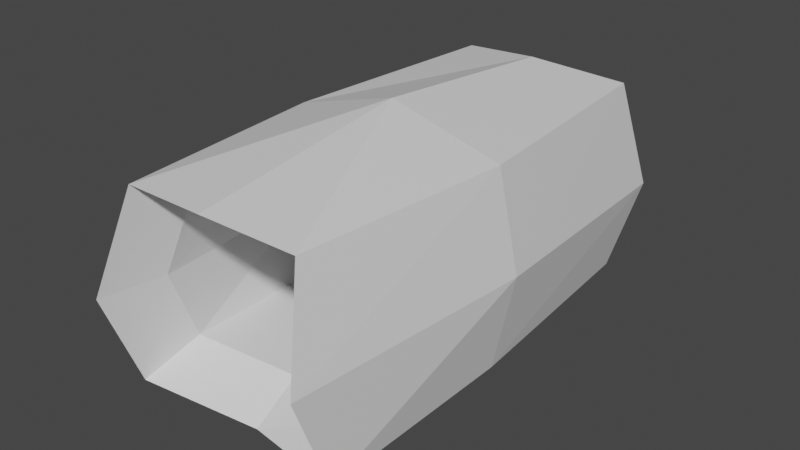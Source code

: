 # Source: radius.blend  (saved by Blender 3.4.6; exported with 4.5.12 LTS)
import bpy
from mathutils import Matrix  # noqa: F401  (used for matrix-valued properties, if any)

bpy.ops.wm.read_factory_settings(use_empty=True)
scene = bpy.context.scene
scene.name = 'Scene'

# ---- collections
col_collection = bpy.data.collections.new('Collection'); scene.collection.children.link(col_collection)

# ---- materials (node trees are filled in below, after node groups)
mat_material = bpy.data.materials.new('Material')
mat_material.alpha_threshold = 0.0
mat_material.use_transparent_shadow = False
mat_material.roughness = 0.5
mat_material.line_color = (0.0, 0.0, 0.0, 1.0)

# ---- material node trees
mat_material.use_nodes = True; mat_material.node_tree.nodes.clear()
_N = mat_material.node_tree.nodes; _L = mat_material.node_tree.links
n0 = _N.new('ShaderNodeOutputMaterial'); n0.name = 'Material Output'; n0.location = (300, 300)
n1 = _N.new('ShaderNodeBsdfPrincipled'); n1.name = 'Principled BSDF'; n1.location = (10, 300)
n1.distribution = 'GGX'
n1.subsurface_method = 'RANDOM_WALK_SKIN'
n1.inputs[3].default_value = 1.45
n1.inputs[27].default_value = (0.0, 0.0, 0.0, 1.0)
n1.inputs[28].default_value = 1.0
_L.new(n1.outputs[0], n0.inputs[0])
n0.is_active_output = True

# ---- world
world_world = bpy.data.worlds.new('World'); scene.world = world_world
world_world.use_nodes = True; world_world.node_tree.nodes.clear()
_N = world_world.node_tree.nodes; _L = world_world.node_tree.links
n0 = _N.new('ShaderNodeOutputWorld'); n0.name = 'World Output'; n0.location = (300, 300)
n1 = _N.new('ShaderNodeBackground'); n1.name = 'Background'; n1.location = (10, 300)
n1.inputs[0].default_value = (0.05088, 0.05088, 0.05088, 1.0)
_L.new(n1.outputs[0], n0.inputs[0])
n0.is_active_output = True
world_world.color = (0.05088, 0.05088, 0.05088)
world_world.use_sun_shadow = False
world_world.sun_shadow_jitter_overblur = 0.0

# ---- meshes
me_cube = bpy.data.meshes.new('Cube')
me_cube.from_pydata([(-0.5344, 0.3602, 0.5822), (-0.5412, 0.3562, -0.5788), (-0.5344, -0.316, 0.5777), (-0.6501, -0.3064, -0.5788), (-0.6501, 0.008928, -0.5788), (0.0, 0.342, -0.6725), (-0.6501, -0.3623, -0.0005306), (-0.6501, 0.3974, -0.05914), (0.0, -0.3278, 0.6119), (0.0, -0.2652, -0.6696), (-0.6501, 0.008928, 0.5777), (0.0, 0.325, 0.6584), (0.0, -0.01113, -0.7079), (-0.7678, 0.01246, -0.0005306), (0.0, 0.001732, 0.7685), (-0.4938, 0.272, 0.4322), (-0.4988, 0.269, -0.4321), (-0.4938, -0.2315, 0.4289), (-0.5799, -0.2243, -0.4321), (-0.5799, 0.01046, -0.4321), (0.0, 0.2584, -0.5018), (-0.5799, -0.2659, -0.00159), (-0.5799, 0.2997, -0.04522), (0.0, -0.2402, 0.4543), (0.0, -0.1936, -0.4997), (-0.5799, 0.01046, 0.4289), (0.0, 0.2457, 0.489), (0.0, -0.004474, -0.5282), (-0.6675, 0.01309, -0.00159), (0.0, 0.005104, 0.5709)], [], [(14, 8, 2, 10), (13, 7, 0, 10), (4, 3, 9, 12), (1, 4, 12, 5), (4, 1, 7, 13), (3, 4, 13, 6), (6, 13, 10, 2), (11, 14, 10, 0), (29, 25, 17, 23), (28, 25, 15, 22), (19, 27, 24, 18), (16, 20, 27, 19), (19, 28, 22, 16), (18, 21, 28, 19), (21, 17, 25, 28), (26, 15, 25, 29), (6, 2, 17, 21), (9, 3, 18, 24), (7, 1, 16, 22), (3, 6, 21, 18), (2, 8, 23, 17), (11, 0, 15, 26), (1, 5, 20, 16), (0, 7, 22, 15)])
_uv = me_cube.uv_layers.new(name='UVMap')
_uv.uv.foreach_set('vector', [0.75, 0.625, 0.75, 0.75, 0.875, 0.75, 0.875, 0.625, 0.5, 0.125, 0.5, 0.25, 0.625, 0.25, 0.625, 0.125, 0.125, 0.625, 0.125, 0.75, 0.25, 0.75, 0.25, 0.625, 0.125, 0.5, 0.125, 0.625, 0.25, 0.625, 0.25, 0.5, 0.375, 0.125, 0.375, 0.25, 0.5, 0.25, 0.5, 0.125, 0.375, 0.0, 0.375, 0.125, 0.5, 0.125, 0.5, 0.0, 0.5, 0.0, 0.5, 0.125, 0.625, 0.125, 0.625, 0.0, 0.75, 0.5, 0.75, 0.625, 0.875, 0.625, 0.875, 0.5, 0.75, 0.625, 0.875, 0.625, 0.875, 0.75, 0.75, 0.75, 0.5, 0.125, 0.625, 0.125, 0.625, 0.25, 0.5, 0.25, 0.125, 0.625, 0.25, 0.625, 0.25, 0.75, 0.125, 0.75, 0.125, 0.5, 0.25, 0.5, 0.25, 0.625, 0.125, 0.625, 0.375, 0.125, 0.5, 0.125, 0.5, 0.25, 0.375, 0.25, 0.375, 0.0, 0.5, 0.0, 0.5, 0.125, 0.375, 0.125, 0.5, 0.0, 0.625, 0.0, 0.625, 0.125, 0.5, 0.125, 0.75, 0.5, 0.875, 0.5, 0.875, 0.625, 0.75, 0.625, 0.5, 0.0, 0.625, 0.0, 0.625, 0.0, 0.5, 0.0, 0.25, 0.75, 0.125, 0.75, 0.125, 0.75, 0.25, 0.75, 0.5, 0.25, 0.375, 0.25, 0.375, 0.25, 0.5, 0.25, 0.375, 0.0, 0.5, 0.0, 0.5, 0.0, 0.375, 0.0, 0.875, 0.75, 0.75, 0.75, 0.75, 0.75, 0.875, 0.75, 0.75, 0.5, 0.875, 0.5, 0.875, 0.5, 0.75, 0.5, 0.125, 0.5, 0.25, 0.5, 0.25, 0.5, 0.125, 0.5, 0.625, 0.25, 0.5, 0.25, 0.5, 0.25, 0.625, 0.25])
me_cube.materials.append(mat_material)
me_cube.use_mirror_vertex_groups = False
me_cube.update()

# ---- objects
ob_cube = bpy.data.objects.new('Cube', me_cube)

# ---- transforms, parenting, visibility, modifiers, constraints
ob_cube.location = (0.0, 0.0, 0.0)
ob_cube.scale = (0.4612, 1.8, 0.4612)
ob_cube.lock_rotations_4d = False
ob_cube.empty_display_type = 'ARROWS'
ob_cube.lineart.crease_threshold = 0.0
_m = ob_cube.modifiers.new('Mirror', 'MIRROR')
_m.use_clip = True

# ---- collection membership
col_collection.objects.link(ob_cube)

# ---- scene / render settings (as saved in the file)
scene.frame_start = 1; scene.frame_end = 250; scene.frame_set(1)
scene.render.engine = 'BLENDER_EEVEE_NEXT'
scene.cycles.sampling_pattern = 'TABULATED_SOBOL'
scene.cycles.use_light_tree = False
scene.view_settings.view_transform = 'Filmic'
bpy.context.view_layer.update()

# ---- added for rendering (the .blend has no active camera and no usable light): camera, sun
cam_auto = bpy.data.cameras.new('AutoCamera')
cam_auto.lens = 50.0
cam_auto.sensor_width = 36.0
cam_auto.clip_end = 1000.0
ob_auto_camera = bpy.data.objects.new('AutoCamera', cam_auto)
scene.collection.objects.link(ob_auto_camera)
ob_auto_camera.location = (1.55808, -1.83806, 1.26043)
ob_auto_camera.rotation_euler = (1.09748, -7.21219e-08, 0.694738)
scene.camera = ob_auto_camera
light_auto_sun = bpy.data.lights.new('AutoSun', 'SUN')
light_auto_sun.energy = 3.0
light_auto_sun.angle = 0.0523599
ob_auto_sun = bpy.data.objects.new('AutoSun', light_auto_sun)
scene.collection.objects.link(ob_auto_sun)
ob_auto_sun.rotation_euler = (0.872665, 0.174533, 0.523599)
bpy.context.view_layer.update()
